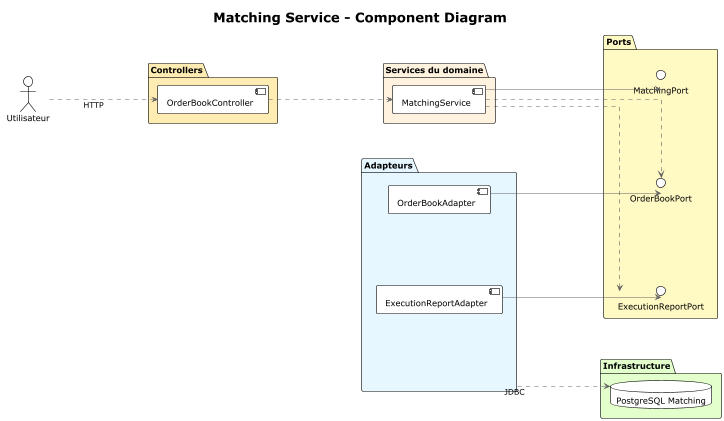

The diagram above was rendered by PlantUML. Its source (embedded in the PNG):
@startuml "Matching Service - Component Diagram"
!theme plain
skinparam backgroundColor #FFFFFF
skinparam componentStyle uml2
skinparam linetype ortho
skinparam shadowing false
skinparam ArrowColor #606060
skinparam FontColor #404040
skinparam nodesep 120
skinparam ranksep 180
left to right direction

title "Matching Service - Component Diagram"

actor "Utilisateur" as Utilisateur

package "Controllers" #FFECB3 {
  [OrderBookController] as OrderBookCtrl
}

package "Services du domaine" #FFF3E0 {
  [MatchingService] as MatchingSvc
}

package "Adapteurs" #E6F7FF {
  [OrderBookAdapter] as OrderBookAdapter
  [ExecutionReportAdapter] as ExecutionReportAdapter
}

package "Ports" #FFF9C4 {
  interface "OrderBookPort" as IOrderBookPort
  interface "ExecutionReportPort" as IExecReportPort
  interface "MatchingPort" as IMatchingPort
}

package "Infrastructure" #E2FFCC {
  database "PostgreSQL Matching" as DBMatching
}

' --- Flèches principales ---
Utilisateur ..> OrderBookCtrl : HTTP
OrderBookCtrl ..> MatchingSvc
MatchingSvc ..> IOrderBookPort
MatchingSvc ..> IExecReportPort
MatchingSvc --> IMatchingPort
OrderBookAdapter --> IOrderBookPort
ExecutionReportAdapter --> IExecReportPort
"Adapteurs" ..> DBMatching : JDBC
@enduml